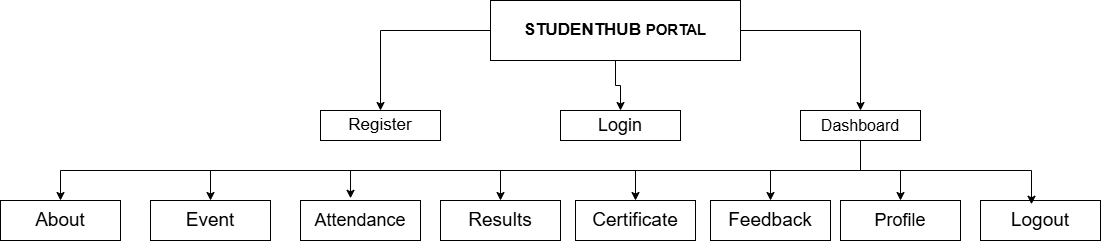

The diagram above was exported from draw.io. Its source (the exported page's mxGraphModel, read from the mxfile embedded in the PNG):
<mxGraphModel dx="2138" dy="703" grid="1" gridSize="10" guides="1" tooltips="1" connect="1" arrows="1" fold="1" page="1" pageScale="1" pageWidth="850" pageHeight="1100" math="0" shadow="0">
  <root>
    <mxCell id="0" />
    <mxCell id="1" parent="0" />
    <mxCell id="tD8s8xyKcSrfRzJ3_6UB-6" edge="1" parent="1" source="tD8s8xyKcSrfRzJ3_6UB-1" style="edgeStyle=orthogonalEdgeStyle;rounded=0;orthogonalLoop=1;jettySize=auto;html=1;exitX=0.5;exitY=1;exitDx=0;exitDy=0;entryX=0.5;entryY=0;entryDx=0;entryDy=0;" target="tD8s8xyKcSrfRzJ3_6UB-3">
      <mxGeometry relative="1" as="geometry" />
    </mxCell>
    <mxCell id="tD8s8xyKcSrfRzJ3_6UB-8" edge="1" parent="1" source="tD8s8xyKcSrfRzJ3_6UB-1" style="edgeStyle=orthogonalEdgeStyle;rounded=0;orthogonalLoop=1;jettySize=auto;html=1;exitX=1;exitY=0.5;exitDx=0;exitDy=0;entryX=0.5;entryY=0;entryDx=0;entryDy=0;" target="tD8s8xyKcSrfRzJ3_6UB-4">
      <mxGeometry relative="1" as="geometry" />
    </mxCell>
    <mxCell id="tD8s8xyKcSrfRzJ3_6UB-28" edge="1" parent="1" source="tD8s8xyKcSrfRzJ3_6UB-1" style="edgeStyle=orthogonalEdgeStyle;rounded=0;orthogonalLoop=1;jettySize=auto;html=1;exitX=0;exitY=0.5;exitDx=0;exitDy=0;entryX=0.5;entryY=0;entryDx=0;entryDy=0;" target="tD8s8xyKcSrfRzJ3_6UB-2">
      <mxGeometry relative="1" as="geometry" />
    </mxCell>
    <mxCell id="tD8s8xyKcSrfRzJ3_6UB-1" parent="1" style="rounded=0;whiteSpace=wrap;html=1;" value="&lt;b&gt;&lt;font style=&quot;font-size: 17px;&quot;&gt;STUDENTHUB &lt;/font&gt;&lt;font style=&quot;font-size: 15px;&quot;&gt;PORTAL&lt;/font&gt;&lt;/b&gt;" vertex="1">
      <mxGeometry height="60" width="250" x="280" y="20" as="geometry" />
    </mxCell>
    <mxCell id="tD8s8xyKcSrfRzJ3_6UB-2" parent="1" style="rounded=0;whiteSpace=wrap;html=1;" value="&lt;font style=&quot;font-size: 17px;&quot;&gt;Register&lt;/font&gt;" vertex="1">
      <mxGeometry height="30" width="120" x="110" y="130" as="geometry" />
    </mxCell>
    <mxCell id="tD8s8xyKcSrfRzJ3_6UB-3" parent="1" style="rounded=0;whiteSpace=wrap;html=1;" value="&lt;font style=&quot;font-size: 18px;&quot;&gt;Login&lt;/font&gt;" vertex="1">
      <mxGeometry height="30" width="120" x="350" y="130" as="geometry" />
    </mxCell>
    <mxCell id="tD8s8xyKcSrfRzJ3_6UB-13" edge="1" parent="1" source="tD8s8xyKcSrfRzJ3_6UB-4" style="edgeStyle=orthogonalEdgeStyle;rounded=0;orthogonalLoop=1;jettySize=auto;html=1;exitX=0.5;exitY=1;exitDx=0;exitDy=0;entryX=0.5;entryY=0;entryDx=0;entryDy=0;" target="tD8s8xyKcSrfRzJ3_6UB-12">
      <mxGeometry relative="1" as="geometry" />
    </mxCell>
    <mxCell id="tD8s8xyKcSrfRzJ3_6UB-15" edge="1" parent="1" source="tD8s8xyKcSrfRzJ3_6UB-4" style="edgeStyle=orthogonalEdgeStyle;rounded=0;orthogonalLoop=1;jettySize=auto;html=1;exitX=0.5;exitY=1;exitDx=0;exitDy=0;entryX=0.5;entryY=0;entryDx=0;entryDy=0;" target="tD8s8xyKcSrfRzJ3_6UB-10">
      <mxGeometry relative="1" as="geometry" />
    </mxCell>
    <mxCell id="tD8s8xyKcSrfRzJ3_6UB-16" edge="1" parent="1" source="tD8s8xyKcSrfRzJ3_6UB-4" style="edgeStyle=orthogonalEdgeStyle;rounded=0;orthogonalLoop=1;jettySize=auto;html=1;exitX=0.5;exitY=1;exitDx=0;exitDy=0;" target="tD8s8xyKcSrfRzJ3_6UB-9">
      <mxGeometry relative="1" as="geometry" />
    </mxCell>
    <mxCell id="tD8s8xyKcSrfRzJ3_6UB-21" edge="1" parent="1" source="tD8s8xyKcSrfRzJ3_6UB-4" style="edgeStyle=orthogonalEdgeStyle;rounded=0;orthogonalLoop=1;jettySize=auto;html=1;exitX=0.5;exitY=1;exitDx=0;exitDy=0;entryX=0.5;entryY=0;entryDx=0;entryDy=0;" target="tD8s8xyKcSrfRzJ3_6UB-20">
      <mxGeometry relative="1" as="geometry" />
    </mxCell>
    <mxCell id="tD8s8xyKcSrfRzJ3_6UB-22" edge="1" parent="1" source="tD8s8xyKcSrfRzJ3_6UB-4" style="edgeStyle=orthogonalEdgeStyle;rounded=0;orthogonalLoop=1;jettySize=auto;html=1;exitX=0.5;exitY=1;exitDx=0;exitDy=0;entryX=0.5;entryY=0;entryDx=0;entryDy=0;" target="tD8s8xyKcSrfRzJ3_6UB-17">
      <mxGeometry relative="1" as="geometry" />
    </mxCell>
    <mxCell id="tD8s8xyKcSrfRzJ3_6UB-26" edge="1" parent="1" source="tD8s8xyKcSrfRzJ3_6UB-4" style="edgeStyle=orthogonalEdgeStyle;rounded=0;orthogonalLoop=1;jettySize=auto;html=1;exitX=0.5;exitY=1;exitDx=0;exitDy=0;entryX=0.5;entryY=0;entryDx=0;entryDy=0;" target="tD8s8xyKcSrfRzJ3_6UB-19">
      <mxGeometry relative="1" as="geometry" />
    </mxCell>
    <mxCell id="tD8s8xyKcSrfRzJ3_6UB-4" parent="1" style="rounded=0;whiteSpace=wrap;html=1;" value="&lt;font style=&quot;font-size: 16px;&quot;&gt;Dashboard&lt;/font&gt;" vertex="1">
      <mxGeometry height="30" width="120" x="590" y="130" as="geometry" />
    </mxCell>
    <mxCell id="tD8s8xyKcSrfRzJ3_6UB-9" parent="1" style="rounded=0;whiteSpace=wrap;html=1;" value="&lt;font style=&quot;font-size: 19px;&quot;&gt;About&lt;/font&gt;" vertex="1">
      <mxGeometry height="40" width="120" x="-210" y="220" as="geometry" />
    </mxCell>
    <mxCell id="tD8s8xyKcSrfRzJ3_6UB-10" parent="1" style="rounded=0;whiteSpace=wrap;html=1;" value="&lt;font style=&quot;font-size: 19px;&quot;&gt;Event&lt;/font&gt;" vertex="1">
      <mxGeometry height="40" width="120" x="-60" y="220" as="geometry" />
    </mxCell>
    <mxCell id="tD8s8xyKcSrfRzJ3_6UB-11" parent="1" style="rounded=0;whiteSpace=wrap;html=1;" value="&lt;font style=&quot;font-size: 18px;&quot;&gt;Attendance&lt;/font&gt;" vertex="1">
      <mxGeometry height="40" width="120" x="90" y="220" as="geometry" />
    </mxCell>
    <mxCell id="tD8s8xyKcSrfRzJ3_6UB-12" parent="1" style="rounded=0;whiteSpace=wrap;html=1;" value="&lt;font style=&quot;font-size: 19px;&quot;&gt;Results&lt;/font&gt;" vertex="1">
      <mxGeometry height="40" width="120" x="230" y="220" as="geometry" />
    </mxCell>
    <mxCell id="tD8s8xyKcSrfRzJ3_6UB-14" edge="1" parent="1" source="tD8s8xyKcSrfRzJ3_6UB-4" style="edgeStyle=orthogonalEdgeStyle;rounded=0;orthogonalLoop=1;jettySize=auto;html=1;exitX=0.5;exitY=1;exitDx=0;exitDy=0;entryX=0.417;entryY=-0.055;entryDx=0;entryDy=0;entryPerimeter=0;" target="tD8s8xyKcSrfRzJ3_6UB-11">
      <mxGeometry relative="1" as="geometry" />
    </mxCell>
    <mxCell id="tD8s8xyKcSrfRzJ3_6UB-17" parent="1" style="rounded=0;whiteSpace=wrap;html=1;" value="&lt;font style=&quot;font-size: 19px;&quot;&gt;Feedback&lt;/font&gt;" vertex="1">
      <mxGeometry height="40" width="120" x="500" y="220" as="geometry" />
    </mxCell>
    <mxCell id="tD8s8xyKcSrfRzJ3_6UB-18" parent="1" style="rounded=0;whiteSpace=wrap;html=1;" value="&lt;font style=&quot;font-size: 19px;&quot;&gt;Logout&lt;/font&gt;" vertex="1">
      <mxGeometry height="40" width="120" x="770" y="220" as="geometry" />
    </mxCell>
    <mxCell id="tD8s8xyKcSrfRzJ3_6UB-19" parent="1" style="rounded=0;whiteSpace=wrap;html=1;" value="&lt;font style=&quot;font-size: 19px;&quot;&gt;Certificate&lt;/font&gt;" vertex="1">
      <mxGeometry height="40" width="120" x="365" y="220" as="geometry" />
    </mxCell>
    <mxCell id="tD8s8xyKcSrfRzJ3_6UB-20" parent="1" style="rounded=0;whiteSpace=wrap;html=1;" value="&lt;font style=&quot;font-size: 18px;&quot;&gt;Profile&lt;/font&gt;" vertex="1">
      <mxGeometry height="40" width="120" x="630" y="220" as="geometry" />
    </mxCell>
    <mxCell id="tD8s8xyKcSrfRzJ3_6UB-25" edge="1" parent="1" source="tD8s8xyKcSrfRzJ3_6UB-4" style="edgeStyle=orthogonalEdgeStyle;rounded=0;orthogonalLoop=1;jettySize=auto;html=1;exitX=0.5;exitY=1;exitDx=0;exitDy=0;entryX=0.425;entryY=0.094;entryDx=0;entryDy=0;entryPerimeter=0;" target="tD8s8xyKcSrfRzJ3_6UB-18">
      <mxGeometry relative="1" as="geometry" />
    </mxCell>
  </root>
</mxGraphModel>